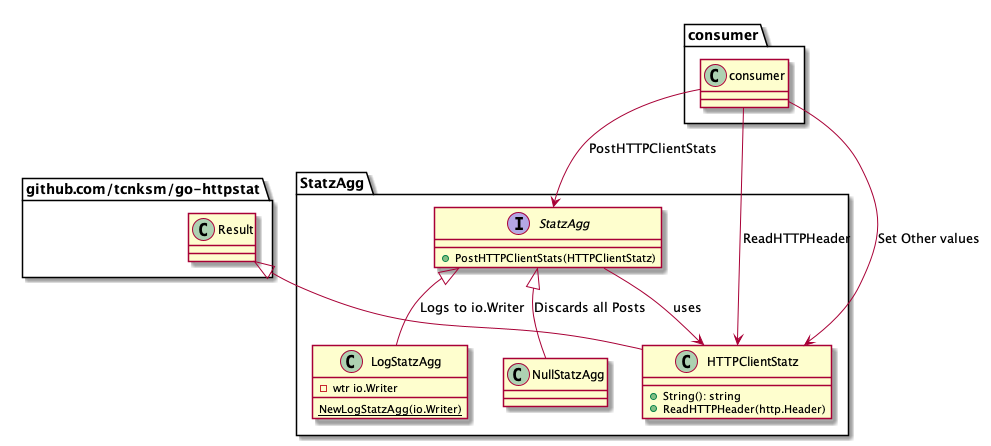

The diagram above was rendered by PlantUML. Its source (embedded in the PNG):
@startuml statzagg
package github.com/tcnksm/go-httpstat {
    class Result {
    }
}
package StatzAgg {
    interface StatzAgg {
        + PostHTTPClientStats(HTTPClientStatz)
    }
    class HTTPClientStatz {
        + String(): string
        + ReadHTTPHeader(http.Header)
    }
    class LogStatzAgg { 
        - wtr io.Writer
        {static} NewLogStatzAgg(io.Writer)
    }
    Result ^-- HTTPClientStatz 
    StatzAgg ^-- NullStatzAgg : Discards all Posts
    StatzAgg ^-- LogStatzAgg : Logs to io.Writer
    StatzAgg --> HTTPClientStatz : uses
}
package consumer {
    consumer --> StatzAgg : PostHTTPClientStats
    consumer --> HTTPClientStatz : ReadHTTPHeader
    consumer --> HTTPClientStatz : Set Other values
}
@enduml